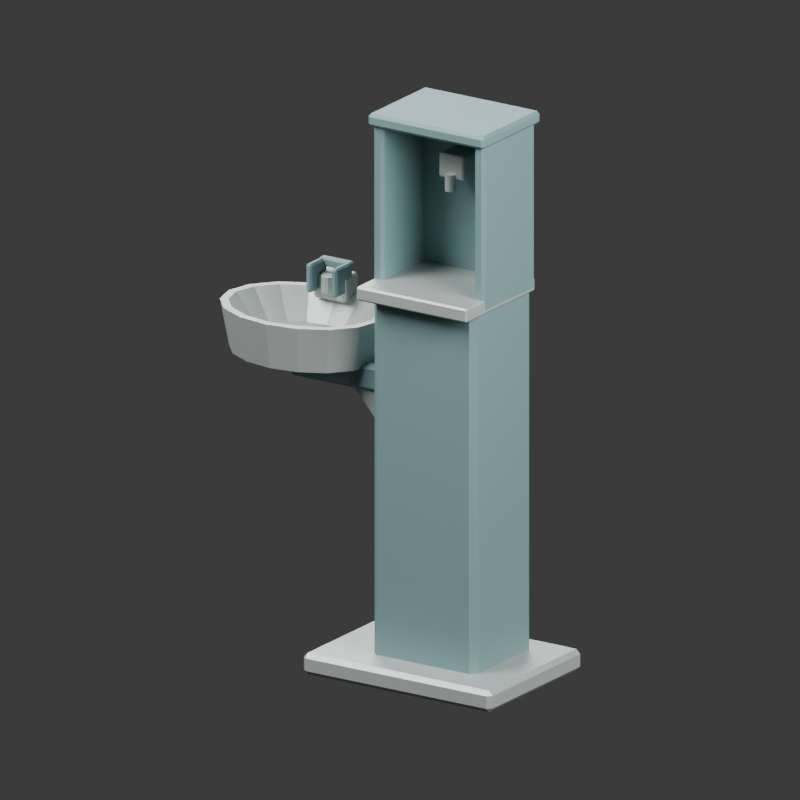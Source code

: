# Source: source.blend  (saved by Blender 4.3.34; exported with 4.5.12 LTS)
import bpy
from mathutils import Matrix  # noqa: F401  (used for matrix-valued properties, if any)

bpy.ops.wm.read_factory_settings(use_empty=True)
scene = bpy.context.scene
scene.name = 'Scene'

# ---- collections
col_collection = bpy.data.collections.new('Collection'); scene.collection.children.link(col_collection)

# ---- materials (node trees are filled in below, after node groups)
mat_satin_basin_and_contact_ledge = bpy.data.materials.new('Satin basin and contact ledge')
mat_satin_basin_and_contact_ledge.diffuse_color = (0.55, 0.55, 0.55, 1.0)
mat_actual_recessed_drain_floor = bpy.data.materials.new('Actual recessed drain floor')
mat_actual_recessed_drain_floor.diffuse_color = (0.35, 0.35, 0.35, 1.0)
mat_muted_outdoor_pedestal = bpy.data.materials.new('Muted outdoor pedestal')
mat_muted_outdoor_pedestal.diffuse_color = (0.4, 0.4, 0.4, 1.0)
mat_abstract_fixed_push_pad = bpy.data.materials.new('Abstract fixed push pad')
mat_abstract_fixed_push_pad.diffuse_color = (0.2, 0.2, 0.2, 1.0)

# ---- material node trees
mat_satin_basin_and_contact_ledge.use_nodes = True; mat_satin_basin_and_contact_ledge.node_tree.nodes.clear()
_N = mat_satin_basin_and_contact_ledge.node_tree.nodes; _L = mat_satin_basin_and_contact_ledge.node_tree.links
n0 = _N.new('ShaderNodeBsdfPrincipled'); n0.name = 'Principled BSDF'; n0.location = (10, 300)
n0.inputs[0].default_value = (0.47, 0.52, 0.5, 1.0)
n0.inputs[1].default_value = 0.42
n0.inputs[2].default_value = 0.48
n1 = _N.new('ShaderNodeOutputMaterial'); n1.name = 'Material Output'; n1.location = (300, 300)
_L.new(n0.outputs[0], n1.inputs[0])
n1.is_active_output = True
mat_actual_recessed_drain_floor.use_nodes = True; mat_actual_recessed_drain_floor.node_tree.nodes.clear()
_N = mat_actual_recessed_drain_floor.node_tree.nodes; _L = mat_actual_recessed_drain_floor.node_tree.links
n0 = _N.new('ShaderNodeBsdfPrincipled'); n0.name = 'Principled BSDF'; n0.location = (10, 300)
n0.inputs[0].default_value = (0.24, 0.29, 0.28, 1.0)
n0.inputs[1].default_value = 0.28
n0.inputs[2].default_value = 0.6
n1 = _N.new('ShaderNodeOutputMaterial'); n1.name = 'Material Output'; n1.location = (300, 300)
_L.new(n0.outputs[0], n1.inputs[0])
n1.is_active_output = True
mat_muted_outdoor_pedestal.use_nodes = True; mat_muted_outdoor_pedestal.node_tree.nodes.clear()
_N = mat_muted_outdoor_pedestal.node_tree.nodes; _L = mat_muted_outdoor_pedestal.node_tree.links
n0 = _N.new('ShaderNodeBsdfPrincipled'); n0.name = 'Principled BSDF'; n0.location = (10, 300)
n0.inputs[0].default_value = (0.17, 0.29, 0.3, 1.0)
n0.inputs[1].default_value = 0.2
n0.inputs[2].default_value = 0.58
n1 = _N.new('ShaderNodeOutputMaterial'); n1.name = 'Material Output'; n1.location = (300, 300)
_L.new(n0.outputs[0], n1.inputs[0])
n1.is_active_output = True
mat_abstract_fixed_push_pad.use_nodes = True; mat_abstract_fixed_push_pad.node_tree.nodes.clear()
_N = mat_abstract_fixed_push_pad.node_tree.nodes; _L = mat_abstract_fixed_push_pad.node_tree.links
n0 = _N.new('ShaderNodeBsdfPrincipled'); n0.name = 'Principled BSDF'; n0.location = (10, 300)
n0.inputs[0].default_value = (0.07, 0.105, 0.11, 1.0)
n0.inputs[2].default_value = 0.7
n1 = _N.new('ShaderNodeOutputMaterial'); n1.name = 'Material Output'; n1.location = (300, 300)
_L.new(n0.outputs[0], n1.inputs[0])
n1.is_active_output = True

# ---- world
world_world = bpy.data.worlds.new('World'); scene.world = world_world
world_world.use_nodes = True; world_world.node_tree.nodes.clear()
_N = world_world.node_tree.nodes; _L = world_world.node_tree.links
n0 = _N.new('ShaderNodeOutputWorld'); n0.name = 'World Output'; n0.location = (300, 300)
n1 = _N.new('ShaderNodeBackground'); n1.name = 'Background'; n1.location = (10, 300)
n1.inputs[0].default_value = (0.05088, 0.05088, 0.05088, 1.0)
_L.new(n1.outputs[0], n0.inputs[0])
n0.is_active_output = True
world_world.color = (0.3, 0.3, 0.3)
world_world.sun_shadow_jitter_overblur = 0.0

# ---- cameras
cam_camera_001 = bpy.data.cameras.new('Camera.001')
cam_camera_001.type = 'ORTHO'
cam_camera_001.ortho_scale = 2.05

# ---- lights
light_area = bpy.data.lights.new('Area', 'AREA')
light_area.energy = 700.0
light_area.shape = 'DISK'
light_area.size = 4.0
light_area.size_y = 1.0
light_area_001 = bpy.data.lights.new('Area.001', 'AREA')
light_area_001.energy = 350.0
light_area_001.shape = 'DISK'
light_area_001.size = 3.0
light_area_001.size_y = 1.0
light_area_002 = bpy.data.lights.new('Area.002', 'AREA')
light_area_002.energy = 300.0
light_area_002.shape = 'DISK'
light_area_002.size = 4.0
light_area_002.size_y = 1.0

# ---- meshes
me_continuous_open_basin_with_drain_recess = bpy.data.meshes.new('Continuous open basin with drain recess')
me_continuous_open_basin_with_drain_recess.from_pydata([(-0.05, -0.015, 0.793), (-0.0656, 0.04508, 0.793), (-0.11, 0.09602, 0.793), (-0.1765, 0.13, 0.793), (-0.255, 0.142, 0.793), (-0.3335, 0.13, 0.793), (-0.4, 0.09602, 0.793), (-0.4444, 0.04508, 0.793), (-0.46, -0.015, 0.793), (-0.4444, -0.07508, 0.793), (-0.4, -0.126, 0.793), (-0.3335, -0.16, 0.793), (-0.255, -0.172, 0.793), (-0.1765, -0.16, 0.793), (-0.11, -0.126, 0.793), (-0.0656, -0.07508, 0.793), (-0.025, -0.015, 0.918), (-0.04251, 0.05388, 0.918), (-0.09237, 0.1123, 0.918), (-0.167, 0.1513, 0.918), (-0.255, 0.165, 0.918), (-0.343, 0.1513, 0.918), (-0.4176, 0.1123, 0.918), (-0.4675, 0.05388, 0.918), (-0.485, -0.015, 0.918), (-0.4675, -0.08388, 0.918), (-0.4176, -0.1423, 0.918), (-0.343, -0.1813, 0.918), (-0.255, -0.195, 0.918), (-0.167, -0.1813, 0.918), (-0.09237, -0.1423, 0.918), (-0.04251, -0.08388, 0.918), (-0.047, -0.015, 0.918), (-0.06283, 0.04546, 0.918), (-0.1079, 0.09672, 0.918), (-0.1754, 0.131, 0.918), (-0.255, 0.143, 0.918), (-0.3346, 0.131, 0.918), (-0.4021, 0.09672, 0.918), (-0.4472, 0.04546, 0.918), (-0.463, -0.015, 0.918), (-0.4472, -0.07546, 0.918), (-0.4021, -0.1267, 0.918), (-0.3346, -0.161, 0.918), (-0.255, -0.173, 0.918), (-0.1754, -0.161, 0.918), (-0.1079, -0.1267, 0.918), (-0.06283, -0.07546, 0.918), (-0.112, -0.015, 0.837), (-0.1229, 0.02518, 0.837), (-0.1539, 0.05925, 0.837), (-0.2003, 0.08201, 0.837), (-0.255, 0.09, 0.837), (-0.3097, 0.08201, 0.837), (-0.3561, 0.05925, 0.837), (-0.3871, 0.02518, 0.837), (-0.398, -0.015, 0.837), (-0.3871, -0.05518, 0.837), (-0.3561, -0.08925, 0.837), (-0.3097, -0.112, 0.837), (-0.255, -0.12, 0.837), (-0.2003, -0.112, 0.837), (-0.1539, -0.08925, 0.837), (-0.1229, -0.05518, 0.837), (-0.23, -0.015, 0.819), (-0.2319, -0.006581, 0.819), (-0.2373, 0.0005563, 0.819), (-0.2454, 0.005325, 0.819), (-0.255, 0.007, 0.819), (-0.2646, 0.005325, 0.819), (-0.2727, 0.0005563, 0.819), (-0.2781, -0.006581, 0.819), (-0.28, -0.015, 0.819), (-0.2781, -0.02342, 0.819), (-0.2727, -0.03056, 0.819), (-0.2646, -0.03533, 0.819), (-0.255, -0.037, 0.819), (-0.2454, -0.03533, 0.819), (-0.2373, -0.03056, 0.819), (-0.2319, -0.02342, 0.819)], [], [(15, 14, 13, 12, 11, 10, 9, 8, 7, 6, 5, 4, 3, 2, 1, 0), (64, 65, 66, 67, 68, 69, 70, 71, 72, 73, 74, 75, 76, 77, 78, 79), (0, 1, 17, 16), (1, 2, 18, 17), (2, 3, 19, 18), (3, 4, 20, 19), (4, 5, 21, 20), (5, 6, 22, 21), (6, 7, 23, 22), (7, 8, 24, 23), (8, 9, 25, 24), (9, 10, 26, 25), (10, 11, 27, 26), (11, 12, 28, 27), (12, 13, 29, 28), (13, 14, 30, 29), (14, 15, 31, 30), (15, 0, 16, 31), (16, 17, 33, 32), (17, 18, 34, 33), (18, 19, 35, 34), (19, 20, 36, 35), (20, 21, 37, 36), (21, 22, 38, 37), (22, 23, 39, 38), (23, 24, 40, 39), (24, 25, 41, 40), (25, 26, 42, 41), (26, 27, 43, 42), (27, 28, 44, 43), (28, 29, 45, 44), (29, 30, 46, 45), (30, 31, 47, 46), (31, 16, 32, 47), (32, 33, 49, 48), (33, 34, 50, 49), (34, 35, 51, 50), (35, 36, 52, 51), (36, 37, 53, 52), (37, 38, 54, 53), (38, 39, 55, 54), (39, 40, 56, 55), (40, 41, 57, 56), (41, 42, 58, 57), (42, 43, 59, 58), (43, 44, 60, 59), (44, 45, 61, 60), (45, 46, 62, 61), (46, 47, 63, 62), (47, 32, 48, 63), (48, 49, 65, 64), (49, 50, 66, 65), (50, 51, 67, 66), (51, 52, 68, 67), (52, 53, 69, 68), (53, 54, 70, 69), (54, 55, 71, 70), (55, 56, 72, 71), (56, 57, 73, 72), (57, 58, 74, 73), (58, 59, 75, 74), (59, 60, 76, 75), (60, 61, 77, 76), (61, 62, 78, 77), (62, 63, 79, 78), (63, 48, 64, 79)])
me_continuous_open_basin_with_drain_recess.polygons.foreach_set('material_index', [0, 1, 0, 0, 0, 0, 0, 0, 0, 0, 0, 0, 0, 0, 0, 0, 0, 0, 0, 0, 0, 0, 0, 0, 0, 0, 0, 0, 0, 0, 0, 0, 0, 0, 0, 0, 0, 0, 0, 0, 0, 0, 0, 0, 0, 0, 0, 0, 0, 0, 0, 0, 0, 0, 0, 0, 0, 0, 0, 0, 0, 0, 0, 0, 0, 0])
me_continuous_open_basin_with_drain_recess.materials.append(mat_satin_basin_and_contact_ledge)
me_continuous_open_basin_with_drain_recess.materials.append(mat_actual_recessed_drain_floor)
me_continuous_open_basin_with_drain_recess.update()
me_cube_001 = bpy.data.meshes.new('Cube.001')
me_cube_001.from_pydata([(-0.278, -0.203, -0.029), (-0.278, -0.215, -0.017), (-0.29, -0.203, -0.017), (-0.278, -0.215, 0.017), (-0.278, -0.203, 0.029), (-0.29, -0.203, 0.017), (-0.278, 0.203, -0.029), (-0.29, 0.203, -0.017), (-0.278, 0.215, -0.017), (-0.278, 0.203, 0.029), (-0.278, 0.215, 0.017), (-0.29, 0.203, 0.017), (0.278, -0.203, -0.029), (0.29, -0.203, -0.017), (0.278, -0.215, -0.017), (0.278, -0.203, 0.029), (0.278, -0.215, 0.017), (0.29, -0.203, 0.017), (0.278, 0.203, -0.029), (0.278, 0.215, -0.017), (0.29, 0.203, -0.017), (0.278, 0.203, 0.029), (0.29, 0.203, 0.017), (0.278, 0.215, 0.017)], [], [(14, 16, 3, 1), (20, 22, 17, 13), (21, 9, 4, 15), (2, 5, 11, 7), (8, 10, 23, 19), (0, 1, 2), (3, 4, 5), (6, 7, 8), (9, 10, 11), (12, 13, 14), (15, 16, 17), (18, 19, 20), (21, 22, 23), (6, 0, 2, 7), (1, 3, 5, 2), (4, 9, 11, 5), (10, 8, 7, 11), (18, 6, 8, 19), (9, 21, 23, 10), (22, 20, 19, 23), (12, 18, 20, 13), (21, 15, 17, 22), (16, 14, 13, 17), (0, 12, 14, 1), (15, 4, 3, 16), (6, 18, 12, 0)])
_uv = me_cube_001.uv_layers.new(name='UVMap')
_uv.uv.foreach_set('vector', [0.4267, 0.7552, 0.5733, 0.7552, 0.5733, 0.9948, 0.4267, 0.9948, 0.4267, 0.507, 0.5733, 0.507, 0.5733, 0.743, 0.4267, 0.743, 0.6302, 0.507, 0.8698, 0.507, 0.8698, 0.743, 0.6302, 0.743, 0.4267, 0.006977, 0.5733, 0.006977, 0.5733, 0.243, 0.4267, 0.243, 0.4267, 0.2552, 0.5733, 0.2552, 0.5733, 0.4948, 0.4267, 0.4948, 0.1302, 0.743, 0.1302, 0.75, 0.125, 0.743, 0.5733, 0.9948, 0.625, 0.9948, 0.5733, 1.0, 0.1302, 0.507, 0.125, 0.507, 0.1302, 0.5, 0.625, 0.2552, 0.5733, 0.2552, 0.5733, 0.25, 0.3698, 0.743, 0.375, 0.743, 0.3698, 0.75, 0.625, 0.7552, 0.5733, 0.7552, 0.5733, 0.75, 0.3698, 0.507, 0.3698, 0.5, 0.375, 0.507, 0.625, 0.507, 0.5733, 0.507, 0.5733, 0.5, 0.1302, 0.507, 0.1302, 0.743, 0.125, 0.743, 0.125, 0.507, 0.4267, 0.0, 0.5733, 0.0, 0.5733, 0.006977, 0.4267, 0.006977, 0.625, 0.006977, 0.625, 0.243, 0.5733, 0.243, 0.5733, 0.006977, 0.5733, 0.2552, 0.4267, 0.2552, 0.4267, 0.243, 0.5733, 0.243, 0.3698, 0.507, 0.1302, 0.507, 0.1302, 0.5, 0.3698, 0.5, 0.625, 0.2552, 0.625, 0.4948, 0.5733, 0.4948, 0.5733, 0.2552, 0.5733, 0.507, 0.4267, 0.507, 0.4267, 0.4948, 0.5733, 0.4948, 0.3698, 0.743, 0.3698, 0.507, 0.4267, 0.507, 0.4267, 0.743, 0.6302, 0.507, 0.6302, 0.743, 0.5733, 0.743, 0.5733, 0.507, 0.5733, 0.7552, 0.4267, 0.7552, 0.4267, 0.743, 0.5733, 0.743, 0.1302, 0.743, 0.3698, 0.743, 0.3698, 0.75, 0.1302, 0.75, 0.625, 0.7552, 0.625, 0.9948, 0.5733, 0.9948, 0.5733, 0.7552, 0.1302, 0.507, 0.3698, 0.507, 0.3698, 0.743, 0.1302, 0.743])
me_cube_001.materials.append(mat_satin_basin_and_contact_ledge)
me_cube_001.update()
me_cube_002 = bpy.data.meshes.new('Cube.002')
me_cube_002.from_pydata([(-0.142, -0.117, -0.507), (-0.142, -0.135, -0.489), (-0.16, -0.117, -0.489), (-0.142, -0.135, 0.489), (-0.142, -0.117, 0.507), (-0.16, -0.117, 0.489), (-0.142, 0.117, -0.507), (-0.16, 0.117, -0.489), (-0.142, 0.135, -0.489), (-0.142, 0.117, 0.507), (-0.142, 0.135, 0.489), (-0.16, 0.117, 0.489), (0.142, -0.117, -0.507), (0.16, -0.117, -0.489), (0.142, -0.135, -0.489), (0.142, -0.117, 0.507), (0.142, -0.135, 0.489), (0.16, -0.117, 0.489), (0.142, 0.117, -0.507), (0.142, 0.135, -0.489), (0.16, 0.117, -0.489), (0.142, 0.117, 0.507), (0.16, 0.117, 0.489), (0.142, 0.135, 0.489)], [], [(14, 16, 3, 1), (20, 22, 17, 13), (21, 9, 4, 15), (2, 5, 11, 7), (8, 10, 23, 19), (0, 1, 2), (3, 4, 5), (6, 7, 8), (9, 10, 11), (12, 13, 14), (15, 16, 17), (18, 19, 20), (21, 22, 23), (6, 0, 2, 7), (1, 3, 5, 2), (4, 9, 11, 5), (10, 8, 7, 11), (18, 6, 8, 19), (9, 21, 23, 10), (22, 20, 19, 23), (12, 18, 20, 13), (21, 15, 17, 22), (16, 14, 13, 17), (0, 12, 14, 1), (15, 4, 3, 16), (6, 18, 12, 0)])
_uv = me_cube_002.uv_layers.new(name='UVMap')
_uv.uv.foreach_set('vector', [0.3794, 0.7641, 0.6206, 0.7641, 0.6206, 0.9859, 0.3794, 0.9859, 0.3794, 0.5167, 0.6206, 0.5167, 0.6206, 0.7333, 0.3794, 0.7333, 0.6391, 0.5167, 0.8609, 0.5167, 0.8609, 0.7333, 0.6391, 0.7333, 0.3794, 0.01667, 0.6206, 0.01667, 0.6206, 0.2333, 0.3794, 0.2333, 0.3794, 0.2641, 0.6206, 0.2641, 0.6206, 0.4859, 0.3794, 0.4859, 0.1391, 0.7333, 0.1391, 0.75, 0.125, 0.7333, 0.6206, 0.0, 0.625, 0.01667, 0.6206, 0.01667, 0.1391, 0.5167, 0.125, 0.5167, 0.1391, 0.5, 0.625, 0.2333, 0.6206, 0.25, 0.6206, 0.2333, 0.3609, 0.7333, 0.375, 0.7333, 0.3609, 0.75, 0.625, 0.7641, 0.6206, 0.7641, 0.6206, 0.75, 0.3609, 0.5167, 0.3609, 0.5, 0.375, 0.5167, 0.625, 0.4859, 0.6206, 0.5, 0.6206, 0.4859, 0.1391, 0.5167, 0.1391, 0.7333, 0.125, 0.7333, 0.125, 0.5167, 0.3794, 0.0, 0.6206, 0.0, 0.6206, 0.01667, 0.3794, 0.01667, 0.625, 0.01667, 0.625, 0.2333, 0.6206, 0.2333, 0.6206, 0.01667, 0.6206, 0.2641, 0.3794, 0.2641, 0.3794, 0.2333, 0.6206, 0.2333, 0.3609, 0.5167, 0.1391, 0.5167, 0.1391, 0.5, 0.3609, 0.5, 0.625, 0.2641, 0.625, 0.4859, 0.6206, 0.4859, 0.6206, 0.2641, 0.6206, 0.5167, 0.3794, 0.5167, 0.3794, 0.4859, 0.6206, 0.4859, 0.3609, 0.7333, 0.3609, 0.5167, 0.3794, 0.5167, 0.3794, 0.7333, 0.6391, 0.5167, 0.6391, 0.7333, 0.6206, 0.7333, 0.6206, 0.5167, 0.6206, 0.7641, 0.3794, 0.7641, 0.3794, 0.7333, 0.6206, 0.7333, 0.1391, 0.7333, 0.3609, 0.7333, 0.3609, 0.75, 0.1391, 0.75, 0.625, 0.7641, 0.625, 0.9859, 0.6206, 0.9859, 0.6206, 0.7641, 0.1391, 0.5167, 0.3609, 0.5167, 0.3609, 0.7333, 0.1391, 0.7333])
me_cube_002.materials.append(mat_muted_outdoor_pedestal)
me_cube_002.update()
me_cube_003 = bpy.data.meshes.new('Cube.003')
me_cube_003.from_pydata([(-0.141, -0.017, -0.235), (-0.141, -0.026, -0.226), (-0.15, -0.017, -0.226), (-0.141, -0.026, 0.226), (-0.141, -0.017, 0.235), (-0.15, -0.017, 0.226), (-0.141, 0.017, -0.235), (-0.15, 0.017, -0.226), (-0.141, 0.026, -0.226), (-0.141, 0.017, 0.235), (-0.141, 0.026, 0.226), (-0.15, 0.017, 0.226), (0.141, -0.017, -0.235), (0.15, -0.017, -0.226), (0.141, -0.026, -0.226), (0.141, -0.017, 0.235), (0.141, -0.026, 0.226), (0.15, -0.017, 0.226), (0.141, 0.017, -0.235), (0.141, 0.026, -0.226), (0.15, 0.017, -0.226), (0.141, 0.017, 0.235), (0.15, 0.017, 0.226), (0.141, 0.026, 0.226)], [], [(14, 16, 3, 1), (20, 22, 17, 13), (21, 9, 4, 15), (2, 5, 11, 7), (8, 10, 23, 19), (0, 1, 2), (3, 4, 5), (6, 7, 8), (9, 10, 11), (12, 13, 14), (15, 16, 17), (18, 19, 20), (21, 22, 23), (6, 0, 2, 7), (1, 3, 5, 2), (4, 9, 11, 5), (10, 8, 7, 11), (18, 6, 8, 19), (9, 21, 23, 10), (22, 20, 19, 23), (12, 18, 20, 13), (21, 15, 17, 22), (16, 14, 13, 17), (0, 12, 14, 1), (15, 4, 3, 16), (6, 18, 12, 0)])
_uv = me_cube_003.uv_layers.new(name='UVMap')
_uv.uv.foreach_set('vector', [0.3798, 0.7575, 0.6202, 0.7575, 0.6202, 0.9925, 0.3798, 0.9925, 0.3798, 0.5433, 0.6202, 0.5433, 0.6202, 0.7067, 0.3798, 0.7067, 0.6325, 0.5433, 0.8675, 0.5433, 0.8675, 0.7067, 0.6325, 0.7067, 0.3798, 0.04327, 0.6202, 0.04327, 0.6202, 0.2067, 0.3798, 0.2067, 0.3798, 0.2575, 0.6202, 0.2575, 0.6202, 0.4925, 0.3798, 0.4925, 0.1325, 0.7067, 0.1325, 0.75, 0.125, 0.7067, 0.6202, 0.9925, 0.625, 0.9925, 0.6202, 1.0, 0.1325, 0.5433, 0.125, 0.5433, 0.1325, 0.5, 0.625, 0.2575, 0.6202, 0.2575, 0.6202, 0.25, 0.3675, 0.7067, 0.375, 0.7067, 0.3675, 0.75, 0.625, 0.7575, 0.6202, 0.7575, 0.6202, 0.75, 0.3675, 0.5433, 0.3675, 0.5, 0.375, 0.5433, 0.625, 0.5433, 0.6202, 0.5433, 0.6202, 0.5, 0.1325, 0.5433, 0.1325, 0.7067, 0.125, 0.7067, 0.125, 0.5433, 0.3798, 0.0, 0.6202, 0.0, 0.6202, 0.04327, 0.3798, 0.04327, 0.625, 0.04327, 0.625, 0.2067, 0.6202, 0.2067, 0.6202, 0.04327, 0.6202, 0.2575, 0.3798, 0.2575, 0.3798, 0.2067, 0.6202, 0.2067, 0.3675, 0.5433, 0.1325, 0.5433, 0.1325, 0.5, 0.3675, 0.5, 0.625, 0.2575, 0.625, 0.4925, 0.6202, 0.4925, 0.6202, 0.2575, 0.6202, 0.5433, 0.3798, 0.5433, 0.3798, 0.4925, 0.6202, 0.4925, 0.3675, 0.7067, 0.3675, 0.5433, 0.3798, 0.5433, 0.3798, 0.7067, 0.6325, 0.5433, 0.6325, 0.7067, 0.6202, 0.7067, 0.6202, 0.5433, 0.6202, 0.7575, 0.3798, 0.7575, 0.3798, 0.7067, 0.6202, 0.7067, 0.1325, 0.7067, 0.3675, 0.7067, 0.3675, 0.75, 0.1325, 0.75, 0.625, 0.7575, 0.625, 0.9925, 0.6202, 0.9925, 0.6202, 0.7575, 0.1325, 0.5433, 0.3675, 0.5433, 0.3675, 0.7067, 0.1325, 0.7067])
me_cube_003.materials.append(mat_muted_outdoor_pedestal)
me_cube_003.update()
me_cube_004 = bpy.data.meshes.new('Cube.004')
me_cube_004.from_pydata([(-0.008, -0.112, -0.235), (-0.008, -0.12, -0.227), (-0.016, -0.112, -0.227), (-0.008, -0.12, 0.227), (-0.008, -0.112, 0.235), (-0.016, -0.112, 0.227), (-0.008, 0.112, -0.235), (-0.016, 0.112, -0.227), (-0.008, 0.12, -0.227), (-0.008, 0.112, 0.235), (-0.008, 0.12, 0.227), (-0.016, 0.112, 0.227), (0.008, -0.112, -0.235), (0.016, -0.112, -0.227), (0.008, -0.12, -0.227), (0.008, -0.112, 0.235), (0.008, -0.12, 0.227), (0.016, -0.112, 0.227), (0.008, 0.112, -0.235), (0.008, 0.12, -0.227), (0.016, 0.112, -0.227), (0.008, 0.112, 0.235), (0.016, 0.112, 0.227), (0.008, 0.12, 0.227)], [], [(14, 16, 3, 1), (20, 22, 17, 13), (21, 9, 4, 15), (2, 5, 11, 7), (8, 10, 23, 19), (0, 1, 2), (3, 4, 5), (6, 7, 8), (9, 10, 11), (12, 13, 14), (15, 16, 17), (18, 19, 20), (21, 22, 23), (6, 0, 2, 7), (1, 3, 5, 2), (4, 9, 11, 5), (10, 8, 7, 11), (18, 6, 8, 19), (9, 21, 23, 10), (22, 20, 19, 23), (12, 18, 20, 13), (21, 15, 17, 22), (16, 14, 13, 17), (0, 12, 14, 1), (15, 4, 3, 16), (6, 18, 12, 0)])
_uv = me_cube_004.uv_layers.new(name='UVMap')
_uv.uv.foreach_set('vector', [0.3793, 0.8125, 0.6207, 0.8125, 0.6207, 0.9375, 0.3793, 0.9375, 0.3793, 0.5083, 0.6207, 0.5083, 0.6207, 0.7417, 0.3793, 0.7417, 0.6875, 0.5083, 0.8125, 0.5083, 0.8125, 0.7417, 0.6875, 0.7417, 0.3793, 0.008333, 0.6207, 0.008333, 0.6207, 0.2417, 0.3793, 0.2417, 0.3793, 0.3125, 0.6207, 0.3125, 0.6207, 0.4375, 0.3793, 0.4375, 0.1875, 0.7417, 0.1875, 0.75, 0.125, 0.7417, 0.6207, 0.9375, 0.625, 0.9375, 0.6207, 1.0, 0.1875, 0.5083, 0.125, 0.5083, 0.1875, 0.5, 0.625, 0.3125, 0.6207, 0.3125, 0.6207, 0.25, 0.3125, 0.7417, 0.375, 0.7417, 0.3125, 0.75, 0.625, 0.8125, 0.6207, 0.8125, 0.6207, 0.75, 0.3125, 0.5083, 0.3125, 0.5, 0.375, 0.5083, 0.625, 0.5083, 0.6207, 0.5083, 0.6207, 0.5, 0.1875, 0.5083, 0.1875, 0.7417, 0.125, 0.7417, 0.125, 0.5083, 0.3793, 0.0, 0.6207, 0.0, 0.6207, 0.008333, 0.3793, 0.008333, 0.625, 0.008333, 0.625, 0.2417, 0.6207, 0.2417, 0.6207, 0.008333, 0.6207, 0.3125, 0.3793, 0.3125, 0.3793, 0.2417, 0.6207, 0.2417, 0.3125, 0.5083, 0.1875, 0.5083, 0.1875, 0.5, 0.3125, 0.5, 0.625, 0.3125, 0.625, 0.4375, 0.6207, 0.4375, 0.6207, 0.3125, 0.6207, 0.5083, 0.3793, 0.5083, 0.3793, 0.4375, 0.6207, 0.4375, 0.3125, 0.7417, 0.3125, 0.5083, 0.3793, 0.5083, 0.3793, 0.7417, 0.6875, 0.5083, 0.6875, 0.7417, 0.6207, 0.7417, 0.6207, 0.5083, 0.6207, 0.8125, 0.3793, 0.8125, 0.3793, 0.7417, 0.6207, 0.7417, 0.1875, 0.7417, 0.3125, 0.7417, 0.3125, 0.75, 0.1875, 0.75, 0.625, 0.8125, 0.625, 0.9375, 0.6207, 0.9375, 0.6207, 0.8125, 0.1875, 0.5083, 0.3125, 0.5083, 0.3125, 0.7417, 0.1875, 0.7417])
me_cube_004.materials.append(mat_muted_outdoor_pedestal)
me_cube_004.update()
me_cube_005 = bpy.data.meshes.new('Cube.005')
me_cube_005.from_pydata([(-0.008, -0.112, -0.235), (-0.008, -0.12, -0.227), (-0.016, -0.112, -0.227), (-0.008, -0.12, 0.227), (-0.008, -0.112, 0.235), (-0.016, -0.112, 0.227), (-0.008, 0.112, -0.235), (-0.016, 0.112, -0.227), (-0.008, 0.12, -0.227), (-0.008, 0.112, 0.235), (-0.008, 0.12, 0.227), (-0.016, 0.112, 0.227), (0.008, -0.112, -0.235), (0.016, -0.112, -0.227), (0.008, -0.12, -0.227), (0.008, -0.112, 0.235), (0.008, -0.12, 0.227), (0.016, -0.112, 0.227), (0.008, 0.112, -0.235), (0.008, 0.12, -0.227), (0.016, 0.112, -0.227), (0.008, 0.112, 0.235), (0.016, 0.112, 0.227), (0.008, 0.12, 0.227)], [], [(14, 16, 3, 1), (20, 22, 17, 13), (21, 9, 4, 15), (2, 5, 11, 7), (8, 10, 23, 19), (0, 1, 2), (3, 4, 5), (6, 7, 8), (9, 10, 11), (12, 13, 14), (15, 16, 17), (18, 19, 20), (21, 22, 23), (6, 0, 2, 7), (1, 3, 5, 2), (4, 9, 11, 5), (10, 8, 7, 11), (18, 6, 8, 19), (9, 21, 23, 10), (22, 20, 19, 23), (12, 18, 20, 13), (21, 15, 17, 22), (16, 14, 13, 17), (0, 12, 14, 1), (15, 4, 3, 16), (6, 18, 12, 0)])
_uv = me_cube_005.uv_layers.new(name='UVMap')
_uv.uv.foreach_set('vector', [0.3793, 0.8125, 0.6207, 0.8125, 0.6207, 0.9375, 0.3793, 0.9375, 0.3793, 0.5083, 0.6207, 0.5083, 0.6207, 0.7417, 0.3793, 0.7417, 0.6875, 0.5083, 0.8125, 0.5083, 0.8125, 0.7417, 0.6875, 0.7417, 0.3793, 0.008333, 0.6207, 0.008333, 0.6207, 0.2417, 0.3793, 0.2417, 0.3793, 0.3125, 0.6207, 0.3125, 0.6207, 0.4375, 0.3793, 0.4375, 0.1875, 0.7417, 0.1875, 0.75, 0.125, 0.7417, 0.6207, 0.9375, 0.625, 0.9375, 0.6207, 1.0, 0.1875, 0.5083, 0.125, 0.5083, 0.1875, 0.5, 0.625, 0.3125, 0.6207, 0.3125, 0.6207, 0.25, 0.3125, 0.7417, 0.375, 0.7417, 0.3125, 0.75, 0.625, 0.8125, 0.6207, 0.8125, 0.6207, 0.75, 0.3125, 0.5083, 0.3125, 0.5, 0.375, 0.5083, 0.625, 0.5083, 0.6207, 0.5083, 0.6207, 0.5, 0.1875, 0.5083, 0.1875, 0.7417, 0.125, 0.7417, 0.125, 0.5083, 0.3793, 0.0, 0.6207, 0.0, 0.6207, 0.008333, 0.3793, 0.008333, 0.625, 0.008333, 0.625, 0.2417, 0.6207, 0.2417, 0.6207, 0.008333, 0.6207, 0.3125, 0.3793, 0.3125, 0.3793, 0.2417, 0.6207, 0.2417, 0.3125, 0.5083, 0.1875, 0.5083, 0.1875, 0.5, 0.3125, 0.5, 0.625, 0.3125, 0.625, 0.4375, 0.6207, 0.4375, 0.6207, 0.3125, 0.6207, 0.5083, 0.3793, 0.5083, 0.3793, 0.4375, 0.6207, 0.4375, 0.3125, 0.7417, 0.3125, 0.5083, 0.3793, 0.5083, 0.3793, 0.7417, 0.6875, 0.5083, 0.6875, 0.7417, 0.6207, 0.7417, 0.6207, 0.5083, 0.6207, 0.8125, 0.3793, 0.8125, 0.3793, 0.7417, 0.6207, 0.7417, 0.1875, 0.7417, 0.3125, 0.7417, 0.3125, 0.75, 0.1875, 0.75, 0.625, 0.8125, 0.625, 0.9375, 0.6207, 0.9375, 0.6207, 0.8125, 0.1875, 0.5083, 0.3125, 0.5083, 0.3125, 0.7417, 0.1875, 0.7417])
me_cube_005.materials.append(mat_muted_outdoor_pedestal)
me_cube_005.update()
me_cube_006 = bpy.data.meshes.new('Cube.006')
me_cube_006.from_pydata([(-0.171, -0.126, -0.0175), (-0.171, -0.134, -0.0095), (-0.179, -0.126, -0.0095), (-0.171, -0.134, 0.0095), (-0.171, -0.126, 0.0175), (-0.179, -0.126, 0.0095), (-0.171, 0.126, -0.0175), (-0.179, 0.126, -0.0095), (-0.171, 0.134, -0.0095), (-0.171, 0.126, 0.0175), (-0.171, 0.134, 0.0095), (-0.179, 0.126, 0.0095), (0.171, -0.126, -0.0175), (0.179, -0.126, -0.0095), (0.171, -0.134, -0.0095), (0.171, -0.126, 0.0175), (0.171, -0.134, 0.0095), (0.179, -0.126, 0.0095), (0.171, 0.126, -0.0175), (0.171, 0.134, -0.0095), (0.179, 0.126, -0.0095), (0.171, 0.126, 0.0175), (0.179, 0.126, 0.0095), (0.171, 0.134, 0.0095)], [], [(14, 16, 3, 1), (20, 22, 17, 13), (21, 9, 4, 15), (2, 5, 11, 7), (8, 10, 23, 19), (0, 1, 2), (3, 4, 5), (6, 7, 8), (9, 10, 11), (12, 13, 14), (15, 16, 17), (18, 19, 20), (21, 22, 23), (6, 0, 2, 7), (1, 3, 5, 2), (4, 9, 11, 5), (10, 8, 7, 11), (18, 6, 8, 19), (9, 21, 23, 10), (22, 20, 19, 23), (12, 18, 20, 13), (21, 15, 17, 22), (16, 14, 13, 17), (0, 12, 14, 1), (15, 4, 3, 16), (6, 18, 12, 0)])
_uv = me_cube_006.uv_layers.new(name='UVMap')
_uv.uv.foreach_set('vector', [0.4321, 0.7556, 0.5679, 0.7556, 0.5679, 0.9944, 0.4321, 0.9944, 0.4321, 0.5075, 0.5679, 0.5075, 0.5679, 0.7425, 0.4321, 0.7425, 0.6306, 0.5075, 0.8694, 0.5075, 0.8694, 0.7425, 0.6306, 0.7425, 0.4321, 0.007463, 0.5679, 0.007463, 0.5679, 0.2425, 0.4321, 0.2425, 0.4321, 0.2556, 0.5679, 0.2556, 0.5679, 0.4944, 0.4321, 0.4944, 0.1306, 0.7425, 0.1306, 0.75, 0.125, 0.7425, 0.5679, 0.9944, 0.625, 0.9944, 0.5679, 1.0, 0.1306, 0.5075, 0.125, 0.5075, 0.1306, 0.5, 0.625, 0.2556, 0.5679, 0.2556, 0.5679, 0.25, 0.3694, 0.7425, 0.375, 0.7425, 0.3694, 0.75, 0.625, 0.7556, 0.5679, 0.7556, 0.5679, 0.75, 0.3694, 0.5075, 0.3694, 0.5, 0.375, 0.5075, 0.625, 0.5075, 0.5679, 0.5075, 0.5679, 0.5, 0.1306, 0.5075, 0.1306, 0.7425, 0.125, 0.7425, 0.125, 0.5075, 0.4321, 0.0, 0.5679, 0.0, 0.5679, 0.007463, 0.4321, 0.007463, 0.625, 0.007463, 0.625, 0.2425, 0.5679, 0.2425, 0.5679, 0.007463, 0.5679, 0.2556, 0.4321, 0.2556, 0.4321, 0.2425, 0.5679, 0.2425, 0.3694, 0.5075, 0.1306, 0.5075, 0.1306, 0.5, 0.3694, 0.5, 0.625, 0.2556, 0.625, 0.4944, 0.5679, 0.4944, 0.5679, 0.2556, 0.5679, 0.5075, 0.4321, 0.5075, 0.4321, 0.4944, 0.5679, 0.4944, 0.3694, 0.7425, 0.3694, 0.5075, 0.4321, 0.5075, 0.4321, 0.7425, 0.6306, 0.5075, 0.6306, 0.7425, 0.5679, 0.7425, 0.5679, 0.5075, 0.5679, 0.7556, 0.4321, 0.7556, 0.4321, 0.7425, 0.5679, 0.7425, 0.1306, 0.7425, 0.3694, 0.7425, 0.3694, 0.75, 0.1306, 0.75, 0.625, 0.7556, 0.625, 0.9944, 0.5679, 0.9944, 0.5679, 0.7556, 0.1306, 0.5075, 0.3694, 0.5075, 0.3694, 0.7425, 0.1306, 0.7425])
me_cube_006.materials.append(mat_muted_outdoor_pedestal)
me_cube_006.update()
me_cube_007 = bpy.data.meshes.new('Cube.007')
me_cube_007.from_pydata([(-0.165, -0.155, -0.019), (-0.165, -0.16, -0.014), (-0.17, -0.155, -0.014), (-0.165, -0.16, 0.014), (-0.165, -0.155, 0.019), (-0.17, -0.155, 0.014), (-0.165, 0.155, -0.019), (-0.17, 0.155, -0.014), (-0.165, 0.16, -0.014), (-0.165, 0.155, 0.019), (-0.165, 0.16, 0.014), (-0.17, 0.155, 0.014), (0.165, -0.155, -0.019), (0.17, -0.155, -0.014), (0.165, -0.16, -0.014), (0.165, -0.155, 0.019), (0.165, -0.16, 0.014), (0.17, -0.155, 0.014), (0.165, 0.155, -0.019), (0.165, 0.16, -0.014), (0.17, 0.155, -0.014), (0.165, 0.155, 0.019), (0.17, 0.155, 0.014), (0.165, 0.16, 0.014)], [], [(14, 16, 3, 1), (20, 22, 17, 13), (21, 9, 4, 15), (2, 5, 11, 7), (8, 10, 23, 19), (0, 1, 2), (3, 4, 5), (6, 7, 8), (9, 10, 11), (12, 13, 14), (15, 16, 17), (18, 19, 20), (21, 22, 23), (6, 0, 2, 7), (1, 3, 5, 2), (4, 9, 11, 5), (10, 8, 7, 11), (18, 6, 8, 19), (9, 21, 23, 10), (22, 20, 19, 23), (12, 18, 20, 13), (21, 15, 17, 22), (16, 14, 13, 17), (0, 12, 14, 1), (15, 4, 3, 16), (6, 18, 12, 0)])
_uv = me_cube_007.uv_layers.new(name='UVMap')
_uv.uv.foreach_set('vector', [0.4079, 0.7537, 0.5921, 0.7537, 0.5921, 0.9963, 0.4079, 0.9963, 0.4079, 0.5039, 0.5921, 0.5039, 0.5921, 0.7461, 0.4079, 0.7461, 0.6287, 0.5039, 0.8713, 0.5039, 0.8713, 0.7461, 0.6287, 0.7461, 0.4079, 0.003906, 0.5921, 0.003906, 0.5921, 0.2461, 0.4079, 0.2461, 0.4079, 0.2537, 0.5921, 0.2537, 0.5921, 0.4963, 0.4079, 0.4963, 0.1287, 0.7461, 0.1287, 0.75, 0.125, 0.7461, 0.5921, 0.9963, 0.625, 0.9963, 0.5921, 1.0, 0.1287, 0.5039, 0.125, 0.5039, 0.1287, 0.5, 0.625, 0.2537, 0.5921, 0.2537, 0.5921, 0.25, 0.3713, 0.7461, 0.375, 0.7461, 0.3713, 0.75, 0.625, 0.7537, 0.5921, 0.7537, 0.5921, 0.75, 0.3713, 0.5039, 0.3713, 0.5, 0.375, 0.5039, 0.625, 0.5039, 0.5921, 0.5039, 0.5921, 0.5, 0.1287, 0.5039, 0.1287, 0.7461, 0.125, 0.7461, 0.125, 0.5039, 0.4079, 0.0, 0.5921, 0.0, 0.5921, 0.003906, 0.4079, 0.003906, 0.625, 0.003906, 0.625, 0.2461, 0.5921, 0.2461, 0.5921, 0.003906, 0.5921, 0.2537, 0.4079, 0.2537, 0.4079, 0.2461, 0.5921, 0.2461, 0.3713, 0.5039, 0.1287, 0.5039, 0.1287, 0.5, 0.3713, 0.5, 0.625, 0.2537, 0.625, 0.4963, 0.5921, 0.4963, 0.5921, 0.2537, 0.5921, 0.5039, 0.4079, 0.5039, 0.4079, 0.4963, 0.5921, 0.4963, 0.3713, 0.7461, 0.3713, 0.5039, 0.4079, 0.5039, 0.4079, 0.7461, 0.6287, 0.5039, 0.6287, 0.7461, 0.5921, 0.7461, 0.5921, 0.5039, 0.5921, 0.7537, 0.4079, 0.7537, 0.4079, 0.7461, 0.5921, 0.7461, 0.1287, 0.7461, 0.3713, 0.7461, 0.3713, 0.75, 0.1287, 0.75, 0.625, 0.7537, 0.625, 0.9963, 0.5921, 0.9963, 0.5921, 0.7537, 0.1287, 0.5039, 0.3713, 0.5039, 0.3713, 0.7461, 0.1287, 0.7461])
me_cube_007.materials.append(mat_satin_basin_and_contact_ledge)
me_cube_007.update()
me_cube_008 = bpy.data.meshes.new('Cube.008')
me_cube_008.from_pydata([(-0.0335, -0.051, -0.0325), (-0.0335, -0.055, -0.0285), (-0.0375, -0.051, -0.0285), (-0.0335, -0.055, 0.0285), (-0.0335, -0.051, 0.0325), (-0.0375, -0.051, 0.0285), (-0.0335, 0.051, -0.0325), (-0.0375, 0.051, -0.0285), (-0.0335, 0.055, -0.0285), (-0.0335, 0.051, 0.0325), (-0.0335, 0.055, 0.0285), (-0.0375, 0.051, 0.0285), (0.0335, -0.051, -0.0325), (0.0375, -0.051, -0.0285), (0.0335, -0.055, -0.0285), (0.0335, -0.051, 0.0325), (0.0335, -0.055, 0.0285), (0.0375, -0.051, 0.0285), (0.0335, 0.051, -0.0325), (0.0335, 0.055, -0.0285), (0.0375, 0.051, -0.0285), (0.0335, 0.051, 0.0325), (0.0375, 0.051, 0.0285), (0.0335, 0.055, 0.0285)], [], [(14, 16, 3, 1), (20, 22, 17, 13), (21, 9, 4, 15), (2, 5, 11, 7), (8, 10, 23, 19), (0, 1, 2), (3, 4, 5), (6, 7, 8), (9, 10, 11), (12, 13, 14), (15, 16, 17), (18, 19, 20), (21, 22, 23), (6, 0, 2, 7), (1, 3, 5, 2), (4, 9, 11, 5), (10, 8, 7, 11), (18, 6, 8, 19), (9, 21, 23, 10), (22, 20, 19, 23), (12, 18, 20, 13), (21, 15, 17, 22), (16, 14, 13, 17), (0, 12, 14, 1), (15, 4, 3, 16), (6, 18, 12, 0)])
_uv = me_cube_008.uv_layers.new(name='UVMap')
_uv.uv.foreach_set('vector', [0.3904, 0.7633, 0.6096, 0.7633, 0.6096, 0.9867, 0.3904, 0.9867, 0.3904, 0.5091, 0.6096, 0.5091, 0.6096, 0.7409, 0.3904, 0.7409, 0.6383, 0.5091, 0.8617, 0.5091, 0.8617, 0.7409, 0.6383, 0.7409, 0.3904, 0.009091, 0.6096, 0.009091, 0.6096, 0.2409, 0.3904, 0.2409, 0.3904, 0.2633, 0.6096, 0.2633, 0.6096, 0.4867, 0.3904, 0.4867, 0.1383, 0.7409, 0.1383, 0.75, 0.125, 0.7409, 0.6096, 0.9867, 0.625, 0.9867, 0.6096, 1.0, 0.1383, 0.5091, 0.125, 0.5091, 0.1383, 0.5, 0.625, 0.2633, 0.6096, 0.2633, 0.6096, 0.25, 0.3617, 0.7409, 0.375, 0.7409, 0.3617, 0.75, 0.625, 0.7633, 0.6096, 0.7633, 0.6096, 0.75, 0.3617, 0.5091, 0.3617, 0.5, 0.375, 0.5091, 0.625, 0.5091, 0.6096, 0.5091, 0.6096, 0.5, 0.1383, 0.5091, 0.1383, 0.7409, 0.125, 0.7409, 0.125, 0.5091, 0.3904, 0.0, 0.6096, 0.0, 0.6096, 0.009091, 0.3904, 0.009091, 0.625, 0.009091, 0.625, 0.2409, 0.6096, 0.2409, 0.6096, 0.009091, 0.6096, 0.2633, 0.3904, 0.2633, 0.3904, 0.2409, 0.6096, 0.2409, 0.3617, 0.5091, 0.1383, 0.5091, 0.1383, 0.5, 0.3617, 0.5, 0.625, 0.2633, 0.625, 0.4867, 0.6096, 0.4867, 0.6096, 0.2633, 0.6096, 0.5091, 0.3904, 0.5091, 0.3904, 0.4867, 0.6096, 0.4867, 0.3617, 0.7409, 0.3617, 0.5091, 0.3904, 0.5091, 0.3904, 0.7409, 0.6383, 0.5091, 0.6383, 0.7409, 0.6096, 0.7409, 0.6096, 0.5091, 0.6096, 0.7633, 0.3904, 0.7633, 0.3904, 0.7409, 0.6096, 0.7409, 0.1383, 0.7409, 0.3617, 0.7409, 0.3617, 0.75, 0.1383, 0.75, 0.625, 0.7633, 0.625, 0.9867, 0.6096, 0.9867, 0.6096, 0.7633, 0.1383, 0.5091, 0.3617, 0.5091, 0.3617, 0.7409, 0.1383, 0.7409])
me_cube_008.materials.append(mat_satin_basin_and_contact_ledge)
me_cube_008.update()
me_cylinder = bpy.data.meshes.new('Cylinder')
me_cylinder.from_pydata([(0.0, 0.014, -0.022), (0.0, 0.014, 0.022), (0.007, 0.01212, -0.022), (0.007, 0.01212, 0.022), (0.01212, 0.007, -0.022), (0.01212, 0.007, 0.022), (0.014, 0.0, -0.022), (0.014, 0.0, 0.022), (0.01212, -0.007, -0.022), (0.01212, -0.007, 0.022), (0.007, -0.01212, -0.022), (0.007, -0.01212, 0.022), (0.0, -0.014, -0.022), (0.0, -0.014, 0.022), (-0.007, -0.01212, -0.022), (-0.007, -0.01212, 0.022), (-0.01212, -0.007, -0.022), (-0.01212, -0.007, 0.022), (-0.014, 0.0, -0.022), (-0.014, 0.0, 0.022), (-0.01212, 0.007, -0.022), (-0.01212, 0.007, 0.022), (-0.007, 0.01212, -0.022), (-0.007, 0.01212, 0.022)], [], [(0, 1, 3, 2), (2, 3, 5, 4), (4, 5, 7, 6), (6, 7, 9, 8), (8, 9, 11, 10), (10, 11, 13, 12), (12, 13, 15, 14), (14, 15, 17, 16), (16, 17, 19, 18), (18, 19, 21, 20), (3, 1, 23, 21, 19, 17, 15, 13, 11, 9, 7, 5), (20, 21, 23, 22), (22, 23, 1, 0), (0, 2, 4, 6, 8, 10, 12, 14, 16, 18, 20, 22)])
_uv = me_cylinder.uv_layers.new(name='UVMap')
_uv.uv.foreach_set('vector', [1.0, 0.5, 1.0, 1.0, 0.9167, 1.0, 0.9167, 0.5, 0.9167, 0.5, 0.9167, 1.0, 0.8333, 1.0, 0.8333, 0.5, 0.8333, 0.5, 0.8333, 1.0, 0.75, 1.0, 0.75, 0.5, 0.75, 0.5, 0.75, 1.0, 0.6667, 1.0, 0.6667, 0.5, 0.6667, 0.5, 0.6667, 1.0, 0.5833, 1.0, 0.5833, 0.5, 0.5833, 0.5, 0.5833, 1.0, 0.5, 1.0, 0.5, 0.5, 0.5, 0.5, 0.5, 1.0, 0.4167, 1.0, 0.4167, 0.5, 0.4167, 0.5, 0.4167, 1.0, 0.3333, 1.0, 0.3333, 0.5, 0.3333, 0.5, 0.3333, 1.0, 0.25, 1.0, 0.25, 0.5, 0.25, 0.5, 0.25, 1.0, 0.1667, 1.0, 0.1667, 0.5, 0.37, 0.4578, 0.25, 0.49, 0.13, 0.4578, 0.04215, 0.37, 0.01, 0.25, 0.04215, 0.13, 0.13, 0.04215, 0.25, 0.01, 0.37, 0.04215, 0.4578, 0.13, 0.49, 0.25, 0.4578, 0.37, 0.1667, 0.5, 0.1667, 1.0, 0.08333, 1.0, 0.08333, 0.5, 0.08333, 0.5, 0.08333, 1.0, 7.451e-08, 1.0, 7.451e-08, 0.5, 0.75, 0.49, 0.87, 0.4578, 0.9578, 0.37, 0.99, 0.25, 0.9578, 0.13, 0.87, 0.04215, 0.75, 0.01, 0.63, 0.04215, 0.5422, 0.13, 0.51, 0.25, 0.5422, 0.37, 0.63, 0.4578])
me_cylinder.materials.append(mat_satin_basin_and_contact_ledge)
me_cylinder.update()
me_cube_009 = bpy.data.meshes.new('Cube.009')
me_cube_009.from_pydata([(-0.011, -0.0065, -0.0275), (-0.011, -0.0125, -0.0215), (-0.017, -0.0065, -0.0215), (-0.011, -0.0125, 0.0215), (-0.011, -0.0065, 0.0275), (-0.017, -0.0065, 0.0215), (-0.011, 0.0065, -0.0275), (-0.017, 0.0065, -0.0215), (-0.011, 0.0125, -0.0215), (-0.011, 0.0065, 0.0275), (-0.011, 0.0125, 0.0215), (-0.017, 0.0065, 0.0215), (0.011, -0.0065, -0.0275), (0.017, -0.0065, -0.0215), (0.011, -0.0125, -0.0215), (0.011, -0.0065, 0.0275), (0.011, -0.0125, 0.0215), (0.017, -0.0065, 0.0215), (0.011, 0.0065, -0.0275), (0.011, 0.0125, -0.0215), (0.017, 0.0065, -0.0215), (0.011, 0.0065, 0.0275), (0.017, 0.0065, 0.0215), (0.011, 0.0125, 0.0215)], [], [(14, 16, 3, 1), (20, 22, 17, 13), (21, 9, 4, 15), (2, 5, 11, 7), (8, 10, 23, 19), (0, 1, 2), (3, 4, 5), (6, 7, 8), (9, 10, 11), (12, 13, 14), (15, 16, 17), (18, 19, 20), (21, 22, 23), (6, 0, 2, 7), (1, 3, 5, 2), (4, 9, 11, 5), (10, 8, 7, 11), (18, 6, 8, 19), (9, 21, 23, 10), (22, 20, 19, 23), (12, 18, 20, 13), (21, 15, 17, 22), (16, 14, 13, 17), (0, 12, 14, 1), (15, 4, 3, 16), (6, 18, 12, 0)])
_uv = me_cube_009.uv_layers.new(name='UVMap')
_uv.uv.foreach_set('vector', [0.4023, 0.7941, 0.5977, 0.7941, 0.5977, 0.9559, 0.4023, 0.9559, 0.4023, 0.56, 0.5977, 0.56, 0.5977, 0.69, 0.4023, 0.69, 0.6691, 0.56, 0.8309, 0.56, 0.8309, 0.69, 0.6691, 0.69, 0.4023, 0.06, 0.5977, 0.06, 0.5977, 0.19, 0.4023, 0.19, 0.4023, 0.2941, 0.5977, 0.2941, 0.5977, 0.4559, 0.4023, 0.4559, 0.1691, 0.69, 0.1691, 0.75, 0.125, 0.69, 0.5977, 0.9559, 0.625, 0.9559, 0.5977, 1.0, 0.1691, 0.56, 0.125, 0.56, 0.1691, 0.5, 0.625, 0.2941, 0.5977, 0.2941, 0.5977, 0.25, 0.3309, 0.69, 0.375, 0.69, 0.3309, 0.75, 0.625, 0.7941, 0.5977, 0.7941, 0.5977, 0.75, 0.3309, 0.56, 0.3309, 0.5, 0.375, 0.56, 0.625, 0.56, 0.5977, 0.56, 0.5977, 0.5, 0.1691, 0.56, 0.1691, 0.69, 0.125, 0.69, 0.125, 0.56, 0.4023, 0.0, 0.5977, 0.0, 0.5977, 0.06, 0.4023, 0.06, 0.625, 0.06, 0.625, 0.19, 0.5977, 0.19, 0.5977, 0.06, 0.5977, 0.2941, 0.4023, 0.2941, 0.4023, 0.19, 0.5977, 0.19, 0.3309, 0.56, 0.1691, 0.56, 0.1691, 0.5, 0.3309, 0.5, 0.625, 0.2941, 0.625, 0.4559, 0.5977, 0.4559, 0.5977, 0.2941, 0.5977, 0.56, 0.4023, 0.56, 0.4023, 0.4559, 0.5977, 0.4559, 0.3309, 0.69, 0.3309, 0.56, 0.4023, 0.56, 0.4023, 0.69, 0.6691, 0.56, 0.6691, 0.69, 0.5977, 0.69, 0.5977, 0.56, 0.5977, 0.7941, 0.4023, 0.7941, 0.4023, 0.69, 0.5977, 0.69, 0.1691, 0.69, 0.3309, 0.69, 0.3309, 0.75, 0.1691, 0.75, 0.625, 0.7941, 0.625, 0.9559, 0.5977, 0.9559, 0.5977, 0.7941, 0.1691, 0.56, 0.3309, 0.56, 0.3309, 0.69, 0.1691, 0.69])
me_cube_009.materials.append(mat_abstract_fixed_push_pad)
me_cube_009.update()
me_cube_010 = bpy.data.meshes.new('Cube.010')
me_cube_010.from_pydata([(-0.228, -0.048, -0.0375), (-0.228, -0.06, -0.0255), (-0.24, -0.048, -0.0255), (-0.228, -0.06, 0.0255), (-0.228, -0.048, 0.0375), (-0.24, -0.048, 0.0255), (-0.228, 0.048, -0.0375), (-0.24, 0.048, -0.0255), (-0.228, 0.06, -0.0255), (-0.228, 0.048, 0.0375), (-0.228, 0.06, 0.0255), (-0.24, 0.048, 0.0255), (0.228, -0.048, -0.0375), (0.24, -0.048, -0.0255), (0.228, -0.06, -0.0255), (0.228, -0.048, 0.0375), (0.228, -0.06, 0.0255), (0.24, -0.048, 0.0255), (0.228, 0.048, -0.0375), (0.228, 0.06, -0.0255), (0.24, 0.048, -0.0255), (0.228, 0.048, 0.0375), (0.24, 0.048, 0.0255), (0.228, 0.06, 0.0255)], [], [(14, 16, 3, 1), (20, 22, 17, 13), (21, 9, 4, 15), (2, 5, 11, 7), (8, 10, 23, 19), (0, 1, 2), (3, 4, 5), (6, 7, 8), (9, 10, 11), (12, 13, 14), (15, 16, 17), (18, 19, 20), (21, 22, 23), (6, 0, 2, 7), (1, 3, 5, 2), (4, 9, 11, 5), (10, 8, 7, 11), (18, 6, 8, 19), (9, 21, 23, 10), (22, 20, 19, 23), (12, 18, 20, 13), (21, 15, 17, 22), (16, 14, 13, 17), (0, 12, 14, 1), (15, 4, 3, 16), (6, 18, 12, 0)])
_uv = me_cube_010.uv_layers.new(name='UVMap')
_uv.uv.foreach_set('vector', [0.415, 0.7563, 0.585, 0.7562, 0.585, 0.9937, 0.415, 0.9938, 0.415, 0.525, 0.585, 0.525, 0.585, 0.725, 0.415, 0.725, 0.6312, 0.525, 0.8688, 0.525, 0.8688, 0.725, 0.6313, 0.725, 0.415, 0.025, 0.585, 0.025, 0.585, 0.225, 0.415, 0.225, 0.415, 0.2563, 0.585, 0.2562, 0.585, 0.4937, 0.415, 0.4938, 0.1312, 0.725, 0.1312, 0.75, 0.125, 0.725, 0.585, 0.9937, 0.625, 0.9937, 0.585, 1.0, 0.1312, 0.525, 0.125, 0.525, 0.1312, 0.5, 0.625, 0.2562, 0.585, 0.2562, 0.585, 0.25, 0.3688, 0.725, 0.375, 0.725, 0.3688, 0.75, 0.625, 0.7563, 0.585, 0.7562, 0.585, 0.75, 0.3688, 0.525, 0.3688, 0.5, 0.375, 0.525, 0.625, 0.525, 0.585, 0.525, 0.585, 0.5, 0.1312, 0.525, 0.1312, 0.725, 0.125, 0.725, 0.125, 0.525, 0.415, 0.0, 0.585, 0.0, 0.585, 0.025, 0.415, 0.025, 0.625, 0.025, 0.625, 0.225, 0.585, 0.225, 0.585, 0.025, 0.585, 0.2562, 0.415, 0.2563, 0.415, 0.225, 0.585, 0.225, 0.3688, 0.525, 0.1312, 0.525, 0.1312, 0.5, 0.3688, 0.5, 0.625, 0.2562, 0.625, 0.4938, 0.585, 0.4937, 0.585, 0.2562, 0.585, 0.525, 0.415, 0.525, 0.415, 0.4938, 0.585, 0.4937, 0.3688, 0.725, 0.3688, 0.525, 0.415, 0.525, 0.415, 0.725, 0.6312, 0.525, 0.6313, 0.725, 0.585, 0.725, 0.585, 0.525, 0.585, 0.7562, 0.415, 0.7563, 0.415, 0.725, 0.585, 0.725, 0.1312, 0.725, 0.3688, 0.725, 0.3688, 0.75, 0.1312, 0.75, 0.625, 0.7563, 0.625, 0.9937, 0.585, 0.9937, 0.585, 0.7562, 0.1312, 0.525, 0.3688, 0.525, 0.3688, 0.725, 0.1312, 0.725])
me_cube_010.materials.append(mat_muted_outdoor_pedestal)
me_cube_010.update()
me_cube_011 = bpy.data.meshes.new('Cube.011')
me_cube_011.from_pydata([(0.07193, -0.039, -0.1298), (0.06797, -0.045, -0.1253), (0.06346, -0.039, -0.1292), (-0.1153, -0.045, 0.08373), (-0.1193, -0.039, 0.08824), (-0.1198, -0.039, 0.07977), (0.07193, 0.039, -0.1298), (0.06346, 0.039, -0.1292), (0.06797, 0.045, -0.1253), (-0.1193, 0.039, 0.08824), (-0.1153, 0.045, 0.08373), (-0.1198, 0.039, 0.07977), (0.1193, -0.039, -0.08824), (0.1198, -0.039, -0.07977), (0.1153, -0.045, -0.08373), (-0.07193, -0.039, 0.1298), (-0.06797, -0.045, 0.1253), (-0.06346, -0.039, 0.1292), (0.1193, 0.039, -0.08824), (0.1153, 0.045, -0.08373), (0.1198, 0.039, -0.07977), (-0.07193, 0.039, 0.1298), (-0.06346, 0.039, 0.1292), (-0.06797, 0.045, 0.1253)], [], [(14, 16, 3, 1), (20, 22, 17, 13), (21, 9, 4, 15), (2, 5, 11, 7), (8, 10, 23, 19), (0, 1, 2), (3, 4, 5), (6, 7, 8), (9, 10, 11), (12, 13, 14), (15, 16, 17), (18, 19, 20), (21, 22, 23), (6, 0, 2, 7), (1, 3, 5, 2), (4, 9, 11, 5), (10, 8, 7, 11), (18, 6, 8, 19), (9, 21, 23, 10), (22, 20, 19, 23), (12, 18, 20, 13), (21, 15, 17, 22), (16, 14, 13, 17), (0, 12, 14, 1), (15, 4, 3, 16), (6, 18, 12, 0)])
_uv = me_cube_011.uv_layers.new(name='UVMap')
_uv.uv.foreach_set('vector', [0.3802, 0.77, 0.6198, 0.77, 0.6198, 0.98, 0.3802, 0.98, 0.3802, 0.5167, 0.6198, 0.5167, 0.6198, 0.7333, 0.3802, 0.7333, 0.645, 0.5167, 0.855, 0.5167, 0.855, 0.7333, 0.645, 0.7333, 0.3802, 0.01667, 0.6198, 0.01667, 0.6198, 0.2333, 0.3802, 0.2333, 0.3802, 0.27, 0.6198, 0.27, 0.6198, 0.48, 0.3802, 0.48, 0.145, 0.7333, 0.145, 0.75, 0.125, 0.7333, 0.6198, 0.98, 0.625, 0.98, 0.6198, 1.0, 0.145, 0.5167, 0.125, 0.5167, 0.145, 0.5, 0.625, 0.27, 0.6198, 0.27, 0.6198, 0.25, 0.355, 0.7333, 0.375, 0.7333, 0.355, 0.75, 0.625, 0.77, 0.6198, 0.77, 0.6198, 0.75, 0.355, 0.5167, 0.355, 0.5, 0.375, 0.5167, 0.625, 0.5167, 0.6198, 0.5167, 0.6198, 0.5, 0.145, 0.5167, 0.145, 0.7333, 0.125, 0.7333, 0.125, 0.5167, 0.3802, 0.0, 0.6198, 0.0, 0.6198, 0.01667, 0.3802, 0.01667, 0.625, 0.01667, 0.625, 0.2333, 0.6198, 0.2333, 0.6198, 0.01667, 0.6198, 0.27, 0.3802, 0.27, 0.3802, 0.2333, 0.6198, 0.2333, 0.355, 0.5167, 0.145, 0.5167, 0.145, 0.5, 0.355, 0.5, 0.625, 0.27, 0.625, 0.48, 0.6198, 0.48, 0.6198, 0.27, 0.6198, 0.5167, 0.3802, 0.5167, 0.3802, 0.48, 0.6198, 0.48, 0.355, 0.7333, 0.355, 0.5167, 0.3802, 0.5167, 0.3802, 0.7333, 0.645, 0.5167, 0.645, 0.7333, 0.6198, 0.7333, 0.6198, 0.5167, 0.6198, 0.77, 0.3802, 0.77, 0.3802, 0.7333, 0.6198, 0.7333, 0.145, 0.7333, 0.355, 0.7333, 0.355, 0.75, 0.145, 0.75, 0.625, 0.77, 0.625, 0.98, 0.6198, 0.98, 0.6198, 0.77, 0.145, 0.5167, 0.355, 0.5167, 0.355, 0.7333, 0.145, 0.7333])
me_cube_011.materials.append(mat_satin_basin_and_contact_ledge)
me_cube_011.update()
me_cube_012 = bpy.data.meshes.new('Cube.012')
me_cube_012.from_pydata([(-0.044, -0.0265, -0.0345), (-0.044, -0.0325, -0.0285), (-0.05, -0.0265, -0.0285), (-0.044, -0.0325, 0.0285), (-0.044, -0.0265, 0.0345), (-0.05, -0.0265, 0.0285), (-0.044, 0.0265, -0.0345), (-0.05, 0.0265, -0.0285), (-0.044, 0.0325, -0.0285), (-0.044, 0.0265, 0.0345), (-0.044, 0.0325, 0.0285), (-0.05, 0.0265, 0.0285), (0.044, -0.0265, -0.0345), (0.05, -0.0265, -0.0285), (0.044, -0.0325, -0.0285), (0.044, -0.0265, 0.0345), (0.044, -0.0325, 0.0285), (0.05, -0.0265, 0.0285), (0.044, 0.0265, -0.0345), (0.044, 0.0325, -0.0285), (0.05, 0.0265, -0.0285), (0.044, 0.0265, 0.0345), (0.05, 0.0265, 0.0285), (0.044, 0.0325, 0.0285)], [], [(14, 16, 3, 1), (20, 22, 17, 13), (21, 9, 4, 15), (2, 5, 11, 7), (8, 10, 23, 19), (0, 1, 2), (3, 4, 5), (6, 7, 8), (9, 10, 11), (12, 13, 14), (15, 16, 17), (18, 19, 20), (21, 22, 23), (6, 0, 2, 7), (1, 3, 5, 2), (4, 9, 11, 5), (10, 8, 7, 11), (18, 6, 8, 19), (9, 21, 23, 10), (22, 20, 19, 23), (12, 18, 20, 13), (21, 15, 17, 22), (16, 14, 13, 17), (0, 12, 14, 1), (15, 4, 3, 16), (6, 18, 12, 0)])
_uv = me_cube_012.uv_layers.new(name='UVMap')
_uv.uv.foreach_set('vector', [0.3967, 0.765, 0.6033, 0.765, 0.6033, 0.985, 0.3967, 0.985, 0.3967, 0.5231, 0.6033, 0.5231, 0.6033, 0.7269, 0.3967, 0.7269, 0.64, 0.5231, 0.86, 0.5231, 0.86, 0.7269, 0.64, 0.7269, 0.3967, 0.02308, 0.6033, 0.02308, 0.6033, 0.2269, 0.3967, 0.2269, 0.3967, 0.265, 0.6033, 0.265, 0.6033, 0.485, 0.3967, 0.485, 0.14, 0.7269, 0.14, 0.75, 0.125, 0.7269, 0.6033, 0.985, 0.625, 0.985, 0.6033, 1.0, 0.14, 0.5231, 0.125, 0.5231, 0.14, 0.5, 0.625, 0.265, 0.6033, 0.265, 0.6033, 0.25, 0.36, 0.7269, 0.375, 0.7269, 0.36, 0.75, 0.625, 0.765, 0.6033, 0.765, 0.6033, 0.75, 0.36, 0.5231, 0.36, 0.5, 0.375, 0.5231, 0.625, 0.5231, 0.6033, 0.5231, 0.6033, 0.5, 0.14, 0.5231, 0.14, 0.7269, 0.125, 0.7269, 0.125, 0.5231, 0.3967, 0.0, 0.6033, 0.0, 0.6033, 0.02308, 0.3967, 0.02308, 0.625, 0.02308, 0.625, 0.2269, 0.6033, 0.2269, 0.6033, 0.02308, 0.6033, 0.265, 0.3967, 0.265, 0.3967, 0.2269, 0.6033, 0.2269, 0.36, 0.5231, 0.14, 0.5231, 0.14, 0.5, 0.36, 0.5, 0.625, 0.265, 0.625, 0.485, 0.6033, 0.485, 0.6033, 0.265, 0.6033, 0.5231, 0.3967, 0.5231, 0.3967, 0.485, 0.6033, 0.485, 0.36, 0.7269, 0.36, 0.5231, 0.3967, 0.5231, 0.3967, 0.7269, 0.64, 0.5231, 0.64, 0.7269, 0.6033, 0.7269, 0.6033, 0.5231, 0.6033, 0.765, 0.3967, 0.765, 0.3967, 0.7269, 0.6033, 0.7269, 0.14, 0.7269, 0.36, 0.7269, 0.36, 0.75, 0.14, 0.75, 0.625, 0.765, 0.625, 0.985, 0.6033, 0.985, 0.6033, 0.765, 0.14, 0.5231, 0.36, 0.5231, 0.36, 0.7269, 0.14, 0.7269])
me_cube_012.materials.append(mat_satin_basin_and_contact_ledge)
me_cube_012.update()
me_cylinder_001 = bpy.data.meshes.new('Cylinder.001')
me_cylinder_001.from_pydata([(0.0, 0.019, -0.022), (0.0, 0.019, 0.022), (0.0095, 0.01645, -0.022), (0.0095, 0.01645, 0.022), (0.01645, 0.0095, -0.022), (0.01645, 0.0095, 0.022), (0.019, 0.0, -0.022), (0.019, 0.0, 0.022), (0.01645, -0.0095, -0.022), (0.01645, -0.0095, 0.022), (0.0095, -0.01645, -0.022), (0.0095, -0.01645, 0.022), (0.0, -0.019, -0.022), (0.0, -0.019, 0.022), (-0.0095, -0.01645, -0.022), (-0.0095, -0.01645, 0.022), (-0.01645, -0.0095, -0.022), (-0.01645, -0.0095, 0.022), (-0.019, 0.0, -0.022), (-0.019, 0.0, 0.022), (-0.01645, 0.0095, -0.022), (-0.01645, 0.0095, 0.022), (-0.0095, 0.01645, -0.022), (-0.0095, 0.01645, 0.022)], [], [(0, 1, 3, 2), (2, 3, 5, 4), (4, 5, 7, 6), (6, 7, 9, 8), (8, 9, 11, 10), (10, 11, 13, 12), (12, 13, 15, 14), (14, 15, 17, 16), (16, 17, 19, 18), (18, 19, 21, 20), (3, 1, 23, 21, 19, 17, 15, 13, 11, 9, 7, 5), (20, 21, 23, 22), (22, 23, 1, 0), (0, 2, 4, 6, 8, 10, 12, 14, 16, 18, 20, 22)])
_uv = me_cylinder_001.uv_layers.new(name='UVMap')
_uv.uv.foreach_set('vector', [1.0, 0.5, 1.0, 1.0, 0.9167, 1.0, 0.9167, 0.5, 0.9167, 0.5, 0.9167, 1.0, 0.8333, 1.0, 0.8333, 0.5, 0.8333, 0.5, 0.8333, 1.0, 0.75, 1.0, 0.75, 0.5, 0.75, 0.5, 0.75, 1.0, 0.6667, 1.0, 0.6667, 0.5, 0.6667, 0.5, 0.6667, 1.0, 0.5833, 1.0, 0.5833, 0.5, 0.5833, 0.5, 0.5833, 1.0, 0.5, 1.0, 0.5, 0.5, 0.5, 0.5, 0.5, 1.0, 0.4167, 1.0, 0.4167, 0.5, 0.4167, 0.5, 0.4167, 1.0, 0.3333, 1.0, 0.3333, 0.5, 0.3333, 0.5, 0.3333, 1.0, 0.25, 1.0, 0.25, 0.5, 0.25, 0.5, 0.25, 1.0, 0.1667, 1.0, 0.1667, 0.5, 0.37, 0.4578, 0.25, 0.49, 0.13, 0.4578, 0.04215, 0.37, 0.01, 0.25, 0.04215, 0.13, 0.13, 0.04215, 0.25, 0.01, 0.37, 0.04215, 0.4578, 0.13, 0.49, 0.25, 0.4578, 0.37, 0.1667, 0.5, 0.1667, 1.0, 0.08333, 1.0, 0.08333, 0.5, 0.08333, 0.5, 0.08333, 1.0, 7.451e-08, 1.0, 7.451e-08, 0.5, 0.75, 0.49, 0.87, 0.4578, 0.9578, 0.37, 0.99, 0.25, 0.9578, 0.13, 0.87, 0.04215, 0.75, 0.01, 0.63, 0.04215, 0.5422, 0.13, 0.51, 0.25, 0.5422, 0.37, 0.63, 0.4578])
me_cylinder_001.materials.append(mat_satin_basin_and_contact_ledge)
me_cylinder_001.update()
me_cube_013 = bpy.data.meshes.new('Cube.013')
me_cube_013.from_pydata([(-0.004, -0.033, -0.0385), (-0.004, -0.038, -0.0335), (-0.009, -0.033, -0.0335), (-0.004, -0.038, 0.0335), (-0.004, -0.033, 0.0385), (-0.009, -0.033, 0.0335), (-0.004, 0.033, -0.0385), (-0.009, 0.033, -0.0335), (-0.004, 0.038, -0.0335), (-0.004, 0.033, 0.0385), (-0.004, 0.038, 0.0335), (-0.009, 0.033, 0.0335), (0.004, -0.033, -0.0385), (0.009, -0.033, -0.0335), (0.004, -0.038, -0.0335), (0.004, -0.033, 0.0385), (0.004, -0.038, 0.0335), (0.009, -0.033, 0.0335), (0.004, 0.033, -0.0385), (0.004, 0.038, -0.0335), (0.009, 0.033, -0.0335), (0.004, 0.033, 0.0385), (0.009, 0.033, 0.0335), (0.004, 0.038, 0.0335)], [], [(14, 16, 3, 1), (20, 22, 17, 13), (21, 9, 4, 15), (2, 5, 11, 7), (8, 10, 23, 19), (0, 1, 2), (3, 4, 5), (6, 7, 8), (9, 10, 11), (12, 13, 14), (15, 16, 17), (18, 19, 20), (21, 22, 23), (6, 0, 2, 7), (1, 3, 5, 2), (4, 9, 11, 5), (10, 8, 7, 11), (18, 6, 8, 19), (9, 21, 23, 10), (22, 20, 19, 23), (12, 18, 20, 13), (21, 15, 17, 22), (16, 14, 13, 17), (0, 12, 14, 1), (15, 4, 3, 16), (6, 18, 12, 0)])
_uv = me_cube_013.uv_layers.new(name='UVMap')
_uv.uv.foreach_set('vector', [0.3912, 0.8194, 0.6088, 0.8194, 0.6088, 0.9306, 0.3912, 0.9306, 0.3912, 0.5164, 0.6088, 0.5164, 0.6088, 0.7336, 0.3912, 0.7336, 0.6944, 0.5164, 0.8056, 0.5164, 0.8056, 0.7336, 0.6944, 0.7336, 0.3912, 0.01645, 0.6088, 0.01645, 0.6088, 0.2336, 0.3912, 0.2336, 0.3912, 0.3194, 0.6088, 0.3194, 0.6088, 0.4306, 0.3912, 0.4306, 0.1944, 0.7336, 0.1944, 0.75, 0.125, 0.7336, 0.6088, 0.9306, 0.625, 0.9306, 0.6088, 1.0, 0.1944, 0.5164, 0.125, 0.5164, 0.1944, 0.5, 0.625, 0.3194, 0.6088, 0.3194, 0.6088, 0.25, 0.3056, 0.7336, 0.375, 0.7336, 0.3056, 0.75, 0.625, 0.8194, 0.6088, 0.8194, 0.6088, 0.75, 0.3056, 0.5164, 0.3056, 0.5, 0.375, 0.5164, 0.625, 0.5164, 0.6088, 0.5164, 0.6088, 0.5, 0.1944, 0.5164, 0.1944, 0.7336, 0.125, 0.7336, 0.125, 0.5164, 0.3912, 0.0, 0.6088, 0.0, 0.6088, 0.01645, 0.3912, 0.01645, 0.625, 0.01645, 0.625, 0.2336, 0.6088, 0.2336, 0.6088, 0.01645, 0.6088, 0.3194, 0.3912, 0.3194, 0.3912, 0.2336, 0.6088, 0.2336, 0.3056, 0.5164, 0.1944, 0.5164, 0.1944, 0.5, 0.3056, 0.5, 0.625, 0.3194, 0.625, 0.4306, 0.6088, 0.4306, 0.6088, 0.3194, 0.6088, 0.5164, 0.3912, 0.5164, 0.3912, 0.4306, 0.6088, 0.4306, 0.3056, 0.7336, 0.3056, 0.5164, 0.3912, 0.5164, 0.3912, 0.7336, 0.6944, 0.5164, 0.6944, 0.7336, 0.6088, 0.7336, 0.6088, 0.5164, 0.6088, 0.8194, 0.3912, 0.8194, 0.3912, 0.7336, 0.6088, 0.7336, 0.1944, 0.7336, 0.3056, 0.7336, 0.3056, 0.75, 0.1944, 0.75, 0.625, 0.8194, 0.625, 0.9306, 0.6088, 0.9306, 0.6088, 0.8194, 0.1944, 0.5164, 0.3056, 0.5164, 0.3056, 0.7336, 0.1944, 0.7336])
me_cube_013.materials.append(mat_muted_outdoor_pedestal)
me_cube_013.update()
me_cube_014 = bpy.data.meshes.new('Cube.014')
me_cube_014.from_pydata([(-0.004, -0.033, -0.0385), (-0.004, -0.038, -0.0335), (-0.009, -0.033, -0.0335), (-0.004, -0.038, 0.0335), (-0.004, -0.033, 0.0385), (-0.009, -0.033, 0.0335), (-0.004, 0.033, -0.0385), (-0.009, 0.033, -0.0335), (-0.004, 0.038, -0.0335), (-0.004, 0.033, 0.0385), (-0.004, 0.038, 0.0335), (-0.009, 0.033, 0.0335), (0.004, -0.033, -0.0385), (0.009, -0.033, -0.0335), (0.004, -0.038, -0.0335), (0.004, -0.033, 0.0385), (0.004, -0.038, 0.0335), (0.009, -0.033, 0.0335), (0.004, 0.033, -0.0385), (0.004, 0.038, -0.0335), (0.009, 0.033, -0.0335), (0.004, 0.033, 0.0385), (0.009, 0.033, 0.0335), (0.004, 0.038, 0.0335)], [], [(14, 16, 3, 1), (20, 22, 17, 13), (21, 9, 4, 15), (2, 5, 11, 7), (8, 10, 23, 19), (0, 1, 2), (3, 4, 5), (6, 7, 8), (9, 10, 11), (12, 13, 14), (15, 16, 17), (18, 19, 20), (21, 22, 23), (6, 0, 2, 7), (1, 3, 5, 2), (4, 9, 11, 5), (10, 8, 7, 11), (18, 6, 8, 19), (9, 21, 23, 10), (22, 20, 19, 23), (12, 18, 20, 13), (21, 15, 17, 22), (16, 14, 13, 17), (0, 12, 14, 1), (15, 4, 3, 16), (6, 18, 12, 0)])
_uv = me_cube_014.uv_layers.new(name='UVMap')
_uv.uv.foreach_set('vector', [0.3912, 0.8194, 0.6088, 0.8194, 0.6088, 0.9306, 0.3912, 0.9306, 0.3912, 0.5164, 0.6088, 0.5164, 0.6088, 0.7336, 0.3912, 0.7336, 0.6944, 0.5164, 0.8056, 0.5164, 0.8056, 0.7336, 0.6944, 0.7336, 0.3912, 0.01645, 0.6088, 0.01645, 0.6088, 0.2336, 0.3912, 0.2336, 0.3912, 0.3194, 0.6088, 0.3194, 0.6088, 0.4306, 0.3912, 0.4306, 0.1944, 0.7336, 0.1944, 0.75, 0.125, 0.7336, 0.6088, 0.9306, 0.625, 0.9306, 0.6088, 1.0, 0.1944, 0.5164, 0.125, 0.5164, 0.1944, 0.5, 0.625, 0.3194, 0.6088, 0.3194, 0.6088, 0.25, 0.3056, 0.7336, 0.375, 0.7336, 0.3056, 0.75, 0.625, 0.8194, 0.6088, 0.8194, 0.6088, 0.75, 0.3056, 0.5164, 0.3056, 0.5, 0.375, 0.5164, 0.625, 0.5164, 0.6088, 0.5164, 0.6088, 0.5, 0.1944, 0.5164, 0.1944, 0.7336, 0.125, 0.7336, 0.125, 0.5164, 0.3912, 0.0, 0.6088, 0.0, 0.6088, 0.01645, 0.3912, 0.01645, 0.625, 0.01645, 0.625, 0.2336, 0.6088, 0.2336, 0.6088, 0.01645, 0.6088, 0.3194, 0.3912, 0.3194, 0.3912, 0.2336, 0.6088, 0.2336, 0.3056, 0.5164, 0.1944, 0.5164, 0.1944, 0.5, 0.3056, 0.5, 0.625, 0.3194, 0.625, 0.4306, 0.6088, 0.4306, 0.6088, 0.3194, 0.6088, 0.5164, 0.3912, 0.5164, 0.3912, 0.4306, 0.6088, 0.4306, 0.3056, 0.7336, 0.3056, 0.5164, 0.3912, 0.5164, 0.3912, 0.7336, 0.6944, 0.5164, 0.6944, 0.7336, 0.6088, 0.7336, 0.6088, 0.5164, 0.6088, 0.8194, 0.3912, 0.8194, 0.3912, 0.7336, 0.6088, 0.7336, 0.1944, 0.7336, 0.3056, 0.7336, 0.3056, 0.75, 0.1944, 0.75, 0.625, 0.8194, 0.625, 0.9306, 0.6088, 0.9306, 0.6088, 0.8194, 0.1944, 0.5164, 0.3056, 0.5164, 0.3056, 0.7336, 0.1944, 0.7336])
me_cube_014.materials.append(mat_muted_outdoor_pedestal)
me_cube_014.update()
me_cube_015 = bpy.data.meshes.new('Cube.015')
me_cube_015.from_pydata([(-0.0435, -0.0085, -0.011), (-0.0435, -0.0125, -0.007), (-0.0475, -0.0085, -0.007), (-0.0435, -0.0125, 0.007), (-0.0435, -0.0085, 0.011), (-0.0475, -0.0085, 0.007), (-0.0435, 0.0085, -0.011), (-0.0475, 0.0085, -0.007), (-0.0435, 0.0125, -0.007), (-0.0435, 0.0085, 0.011), (-0.0435, 0.0125, 0.007), (-0.0475, 0.0085, 0.007), (0.0435, -0.0085, -0.011), (0.0475, -0.0085, -0.007), (0.0435, -0.0125, -0.007), (0.0435, -0.0085, 0.011), (0.0435, -0.0125, 0.007), (0.0475, -0.0085, 0.007), (0.0435, 0.0085, -0.011), (0.0435, 0.0125, -0.007), (0.0475, 0.0085, -0.007), (0.0435, 0.0085, 0.011), (0.0475, 0.0085, 0.007), (0.0435, 0.0125, 0.007)], [], [(14, 16, 3, 1), (20, 22, 17, 13), (21, 9, 4, 15), (2, 5, 11, 7), (8, 10, 23, 19), (0, 1, 2), (3, 4, 5), (6, 7, 8), (9, 10, 11), (12, 13, 14), (15, 16, 17), (18, 19, 20), (21, 22, 23), (6, 0, 2, 7), (1, 3, 5, 2), (4, 9, 11, 5), (10, 8, 7, 11), (18, 6, 8, 19), (9, 21, 23, 10), (22, 20, 19, 23), (12, 18, 20, 13), (21, 15, 17, 22), (16, 14, 13, 17), (0, 12, 14, 1), (15, 4, 3, 16), (6, 18, 12, 0)])
_uv = me_cube_015.uv_layers.new(name='UVMap')
_uv.uv.foreach_set('vector', [0.4205, 0.7605, 0.5795, 0.7605, 0.5795, 0.9895, 0.4205, 0.9895, 0.4205, 0.54, 0.5795, 0.54, 0.5795, 0.71, 0.4205, 0.71, 0.6355, 0.54, 0.8645, 0.54, 0.8645, 0.71, 0.6355, 0.71, 0.4205, 0.04, 0.5795, 0.04, 0.5795, 0.21, 0.4205, 0.21, 0.4205, 0.2605, 0.5795, 0.2605, 0.5795, 0.4895, 0.4205, 0.4895, 0.1355, 0.71, 0.1355, 0.75, 0.125, 0.71, 0.5795, 0.9895, 0.625, 0.9895, 0.5795, 1.0, 0.1355, 0.54, 0.125, 0.54, 0.1355, 0.5, 0.625, 0.2605, 0.5795, 0.2605, 0.5795, 0.25, 0.3645, 0.71, 0.375, 0.71, 0.3645, 0.75, 0.625, 0.7605, 0.5795, 0.7605, 0.5795, 0.75, 0.3645, 0.54, 0.3645, 0.5, 0.375, 0.54, 0.625, 0.54, 0.5795, 0.54, 0.5795, 0.5, 0.1355, 0.54, 0.1355, 0.71, 0.125, 0.71, 0.125, 0.54, 0.4205, 0.0, 0.5795, 0.0, 0.5795, 0.04, 0.4205, 0.04, 0.625, 0.04, 0.625, 0.21, 0.5795, 0.21, 0.5795, 0.04, 0.5795, 0.2605, 0.4205, 0.2605, 0.4205, 0.21, 0.5795, 0.21, 0.3645, 0.54, 0.1355, 0.54, 0.1355, 0.5, 0.3645, 0.5, 0.625, 0.2605, 0.625, 0.4895, 0.5795, 0.4895, 0.5795, 0.2605, 0.5795, 0.54, 0.4205, 0.54, 0.4205, 0.4895, 0.5795, 0.4895, 0.3645, 0.71, 0.3645, 0.54, 0.4205, 0.54, 0.4205, 0.71, 0.6355, 0.54, 0.6355, 0.71, 0.5795, 0.71, 0.5795, 0.54, 0.5795, 0.7605, 0.4205, 0.7605, 0.4205, 0.71, 0.5795, 0.71, 0.1355, 0.71, 0.3645, 0.71, 0.3645, 0.75, 0.1355, 0.75, 0.625, 0.7605, 0.625, 0.9895, 0.5795, 0.9895, 0.5795, 0.7605, 0.1355, 0.54, 0.3645, 0.54, 0.3645, 0.71, 0.1355, 0.71])
me_cube_015.materials.append(mat_muted_outdoor_pedestal)
me_cube_015.update()

# ---- objects
ob_continuous_open_basin_with_drain_recess = bpy.data.objects.new('Continuous open basin with drain recess', me_continuous_open_basin_with_drain_recess)
ob_ground_plinth = bpy.data.objects.new('Ground plinth', me_cube_001)
ob_lower_pedestal = bpy.data.objects.new('Lower pedestal', me_cube_002)
ob_refill_recessed_back = bpy.data.objects.new('Refill recessed back', me_cube_003)
ob_refill_recess_sidewall = bpy.data.objects.new('Refill recess sidewall', me_cube_004)
ob_refill_recess_sidewall_001 = bpy.data.objects.new('Refill recess sidewall.001', me_cube_005)
ob_refill_top_hood = bpy.data.objects.new('Refill top hood', me_cube_006)
ob_actual_cup_support_ledge = bpy.data.objects.new('Actual cup support ledge', me_cube_007)
ob_refill_nozzle_mounting_block = bpy.data.objects.new('Refill nozzle mounting block', me_cube_008)
ob_fixed_downward_refill_outlet = bpy.data.objects.new('Fixed downward refill outlet', me_cylinder)
ob_refill_abstract_push_pad = bpy.data.objects.new('Refill abstract push pad', me_cube_009)
ob_basin_horizontal_arm = bpy.data.objects.new('Basin horizontal arm', me_cube_010)
ob_basin_diagonal_brace = bpy.data.objects.new('Basin diagonal brace', me_cube_011)
ob_bubbler_rear_mount = bpy.data.objects.new('Bubbler rear mount', me_cube_012)
ob_fixed_upward_bubbler_head = bpy.data.objects.new('Fixed upward bubbler head', me_cylinder_001)
ob_bubbler_protective_cheek = bpy.data.objects.new('Bubbler protective cheek', me_cube_013)
ob_bubbler_protective_cheek_001 = bpy.data.objects.new('Bubbler protective cheek.001', me_cube_014)
ob_bubbler_protective_rear_bridge = bpy.data.objects.new('Bubbler protective rear bridge', me_cube_015)
ob_key = bpy.data.objects.new('Key', light_area)
ob_fill = bpy.data.objects.new('Fill', light_area_001)
ob_rear_fill = bpy.data.objects.new('Rear fill', light_area_002)
ob_camera = bpy.data.objects.new('Camera', cam_camera_001)

# ---- transforms, parenting, visibility, modifiers, constraints
ob_continuous_open_basin_with_drain_recess.location = (0.0, 0.0, 0.0)
ob_ground_plinth.location = (0.16, 0.0, 0.029)
ob_lower_pedestal.location = (0.18, 0.015, 0.537)
ob_refill_recessed_back.location = (0.18, 0.123, 1.265)
ob_refill_recess_sidewall.location = (0.025, 0.025, 1.265)
ob_refill_recess_sidewall_001.location = (0.335, 0.025, 1.265)
ob_refill_top_hood.location = (0.18, 0.025, 1.493)
ob_actual_cup_support_ledge.location = (0.18, -0.014, 1.044)
ob_refill_nozzle_mounting_block.location = (0.18, 0.065, 1.366)
ob_fixed_downward_refill_outlet.location = (0.18, 0.008, 1.325)
ob_refill_abstract_push_pad.location = (0.28, 0.089, 1.21)
ob_basin_horizontal_arm.location = (-0.045, 0.012, 0.771)
ob_basin_diagonal_brace.location = (-0.012, 0.012, 0.697)
ob_bubbler_rear_mount.location = (-0.255, 0.133, 0.934)
ob_fixed_upward_bubbler_head.location = (-0.255, 0.099, 0.946)
ob_bubbler_protective_cheek.location = (-0.294, 0.103, 0.962)
ob_bubbler_protective_cheek_001.location = (-0.216, 0.103, 0.962)
ob_bubbler_protective_rear_bridge.location = (-0.255, 0.137, 0.991)
ob_key.location = (-3.0, -4.0, 6.0)
ob_key.rotation_euler = (0.761, 3.063e-08, -0.6435)
ob_fill.location = (4.0, -1.0, 3.0)
ob_fill.rotation_euler = (1.071, -4.313e-08, 1.326)
ob_rear_fill.location = (-3.0, 4.0, 5.0)
ob_rear_fill.rotation_euler = (0.8663, -5.004e-08, -2.498)
ob_camera.location = (2.059, -3.065, 1.941)
ob_camera.rotation_euler = (1.248, 5.944e-08, 0.5846)

# ---- collection membership
scene.collection.objects.link(ob_continuous_open_basin_with_drain_recess)
col_collection.objects.link(ob_ground_plinth)
col_collection.objects.link(ob_lower_pedestal)
col_collection.objects.link(ob_refill_recessed_back)
col_collection.objects.link(ob_refill_recess_sidewall)
col_collection.objects.link(ob_refill_recess_sidewall_001)
col_collection.objects.link(ob_refill_top_hood)
col_collection.objects.link(ob_actual_cup_support_ledge)
col_collection.objects.link(ob_refill_nozzle_mounting_block)
col_collection.objects.link(ob_fixed_downward_refill_outlet)
col_collection.objects.link(ob_refill_abstract_push_pad)
col_collection.objects.link(ob_basin_horizontal_arm)
col_collection.objects.link(ob_basin_diagonal_brace)
col_collection.objects.link(ob_bubbler_rear_mount)
col_collection.objects.link(ob_fixed_upward_bubbler_head)
col_collection.objects.link(ob_bubbler_protective_cheek)
col_collection.objects.link(ob_bubbler_protective_cheek_001)
col_collection.objects.link(ob_bubbler_protective_rear_bridge)
col_collection.objects.link(ob_key)
col_collection.objects.link(ob_fill)
col_collection.objects.link(ob_rear_fill)
col_collection.objects.link(ob_camera)

# ---- scene / render settings (as saved in the file)
scene.camera = ob_camera
scene.frame_start = 1; scene.frame_end = 250; scene.frame_set(1)
scene.render.engine = 'CYCLES'
scene.render.resolution_x = 512
scene.render.resolution_y = 512
scene.cycles.use_denoising = False
scene.cycles.samples = 128
bpy.context.view_layer.update()
